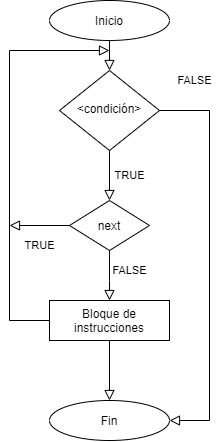

The diagram above was exported from draw.io. Its source (the exported page's mxGraphModel, read from the mxfile embedded in the PNG):
<mxGraphModel dx="723" dy="402" grid="1" gridSize="10" guides="1" tooltips="1" connect="1" arrows="1" fold="1" page="1" pageScale="1" pageWidth="827" pageHeight="1169" math="0" shadow="0">
  <root>
    <mxCell id="WIyWlLk6GJQsqaUBKTNV-0" />
    <mxCell id="WIyWlLk6GJQsqaUBKTNV-1" parent="WIyWlLk6GJQsqaUBKTNV-0" />
    <mxCell id="WIyWlLk6GJQsqaUBKTNV-2" value="" style="rounded=0;html=1;jettySize=auto;orthogonalLoop=1;fontSize=11;endArrow=block;endFill=0;endSize=8;strokeWidth=1;shadow=0;labelBackgroundColor=none;edgeStyle=orthogonalEdgeStyle;exitX=0.5;exitY=1;exitDx=0;exitDy=0;" parent="WIyWlLk6GJQsqaUBKTNV-1" source="ypxzd7nU7b6iyjPIIkWN-0" target="WIyWlLk6GJQsqaUBKTNV-6" edge="1">
      <mxGeometry relative="1" as="geometry">
        <mxPoint x="220" y="120" as="sourcePoint" />
      </mxGeometry>
    </mxCell>
    <mxCell id="WIyWlLk6GJQsqaUBKTNV-4" value="TRUE" style="rounded=0;html=1;jettySize=auto;orthogonalLoop=1;fontSize=11;endArrow=block;endFill=0;endSize=8;strokeWidth=1;shadow=0;labelBackgroundColor=none;edgeStyle=orthogonalEdgeStyle;entryX=0.5;entryY=0;entryDx=0;entryDy=0;" parent="WIyWlLk6GJQsqaUBKTNV-1" source="WIyWlLk6GJQsqaUBKTNV-6" edge="1" target="s0dWPtR_7HA_4aRH4956-0">
      <mxGeometry y="20" relative="1" as="geometry">
        <mxPoint as="offset" />
        <mxPoint x="220" y="290" as="targetPoint" />
      </mxGeometry>
    </mxCell>
    <mxCell id="WIyWlLk6GJQsqaUBKTNV-6" value="&amp;lt;condición&amp;gt;" style="rhombus;whiteSpace=wrap;html=1;shadow=0;fontFamily=Helvetica;fontSize=12;align=center;strokeWidth=1;spacing=6;spacingTop=-4;" parent="WIyWlLk6GJQsqaUBKTNV-1" vertex="1">
      <mxGeometry x="490" y="110" width="100" height="80" as="geometry" />
    </mxCell>
    <mxCell id="ypxzd7nU7b6iyjPIIkWN-0" value="Inicio" style="ellipse;whiteSpace=wrap;html=1;" parent="WIyWlLk6GJQsqaUBKTNV-1" vertex="1">
      <mxGeometry x="480" y="40" width="120" height="40" as="geometry" />
    </mxCell>
    <mxCell id="ypxzd7nU7b6iyjPIIkWN-1" value="Bloque de instrucciones" style="rounded=0;whiteSpace=wrap;html=1;" parent="WIyWlLk6GJQsqaUBKTNV-1" vertex="1">
      <mxGeometry x="480" y="340" width="120" height="40" as="geometry" />
    </mxCell>
    <mxCell id="ypxzd7nU7b6iyjPIIkWN-2" value="Fin" style="ellipse;whiteSpace=wrap;html=1;" parent="WIyWlLk6GJQsqaUBKTNV-1" vertex="1">
      <mxGeometry x="480" y="440" width="120" height="40" as="geometry" />
    </mxCell>
    <mxCell id="ypxzd7nU7b6iyjPIIkWN-4" value="FALSE" style="edgeStyle=orthogonalEdgeStyle;rounded=0;html=1;jettySize=auto;orthogonalLoop=1;fontSize=11;endArrow=block;endFill=0;endSize=8;strokeWidth=1;shadow=0;labelBackgroundColor=none;entryX=1;entryY=0.5;entryDx=0;entryDy=0;exitX=1;exitY=0.5;exitDx=0;exitDy=0;" parent="WIyWlLk6GJQsqaUBKTNV-1" source="WIyWlLk6GJQsqaUBKTNV-6" target="ypxzd7nU7b6iyjPIIkWN-2" edge="1">
      <mxGeometry x="-0.8261" y="30" relative="1" as="geometry">
        <mxPoint as="offset" />
        <mxPoint x="270" y="210" as="sourcePoint" />
        <mxPoint x="361.20000000000005" y="286.3399999999999" as="targetPoint" />
        <Array as="points">
          <mxPoint x="640" y="150" />
          <mxPoint x="640" y="460" />
        </Array>
      </mxGeometry>
    </mxCell>
    <mxCell id="s0dWPtR_7HA_4aRH4956-0" value="next" style="rhombus;whiteSpace=wrap;html=1;" vertex="1" parent="WIyWlLk6GJQsqaUBKTNV-1">
      <mxGeometry x="500" y="240" width="80" height="50" as="geometry" />
    </mxCell>
    <mxCell id="s0dWPtR_7HA_4aRH4956-2" value="" style="rounded=0;html=1;jettySize=auto;orthogonalLoop=1;fontSize=11;endArrow=block;endFill=0;endSize=8;strokeWidth=1;shadow=0;labelBackgroundColor=none;edgeStyle=orthogonalEdgeStyle;exitX=0.5;exitY=1;exitDx=0;exitDy=0;entryX=0.5;entryY=0;entryDx=0;entryDy=0;" edge="1" parent="WIyWlLk6GJQsqaUBKTNV-1" source="ypxzd7nU7b6iyjPIIkWN-1" target="ypxzd7nU7b6iyjPIIkWN-2">
      <mxGeometry y="40" relative="1" as="geometry">
        <mxPoint as="offset" />
        <mxPoint x="550" y="430" as="targetPoint" />
        <mxPoint x="550" y="400" as="sourcePoint" />
      </mxGeometry>
    </mxCell>
    <mxCell id="s0dWPtR_7HA_4aRH4956-3" value="" style="rounded=0;html=1;jettySize=auto;orthogonalLoop=1;fontSize=11;endArrow=block;endFill=0;endSize=8;strokeWidth=1;shadow=0;labelBackgroundColor=none;edgeStyle=orthogonalEdgeStyle;exitX=0;exitY=0.5;exitDx=0;exitDy=0;" edge="1" parent="WIyWlLk6GJQsqaUBKTNV-1" source="ypxzd7nU7b6iyjPIIkWN-1">
      <mxGeometry y="20" relative="1" as="geometry">
        <mxPoint as="offset" />
        <mxPoint x="490" y="370" as="sourcePoint" />
        <mxPoint x="540" y="90" as="targetPoint" />
        <Array as="points">
          <mxPoint x="440" y="360" />
          <mxPoint x="440" y="90" />
        </Array>
      </mxGeometry>
    </mxCell>
    <mxCell id="s0dWPtR_7HA_4aRH4956-5" value="TRUE" style="rounded=0;html=1;jettySize=auto;orthogonalLoop=1;fontSize=11;endArrow=block;endFill=0;endSize=8;strokeWidth=1;shadow=0;labelBackgroundColor=none;edgeStyle=orthogonalEdgeStyle;exitX=0;exitY=0.5;exitDx=0;exitDy=0;" edge="1" parent="WIyWlLk6GJQsqaUBKTNV-1" source="s0dWPtR_7HA_4aRH4956-0">
      <mxGeometry y="20" relative="1" as="geometry">
        <mxPoint as="offset" />
        <mxPoint x="440" y="265" as="targetPoint" />
        <mxPoint x="550" y="200" as="sourcePoint" />
      </mxGeometry>
    </mxCell>
    <mxCell id="s0dWPtR_7HA_4aRH4956-6" value="FALSE" style="edgeStyle=orthogonalEdgeStyle;rounded=0;html=1;jettySize=auto;orthogonalLoop=1;fontSize=11;endArrow=block;endFill=0;endSize=8;strokeWidth=1;shadow=0;labelBackgroundColor=none;entryX=0.5;entryY=0;entryDx=0;entryDy=0;exitX=0.5;exitY=1;exitDx=0;exitDy=0;" edge="1" parent="WIyWlLk6GJQsqaUBKTNV-1" source="s0dWPtR_7HA_4aRH4956-0" target="ypxzd7nU7b6iyjPIIkWN-1">
      <mxGeometry x="0.2" y="22" relative="1" as="geometry">
        <mxPoint x="-2" y="-10" as="offset" />
        <mxPoint x="600" y="160" as="sourcePoint" />
        <mxPoint x="610" y="470.0000000000001" as="targetPoint" />
        <Array as="points">
          <mxPoint x="540" y="320" />
          <mxPoint x="540" y="320" />
        </Array>
      </mxGeometry>
    </mxCell>
  </root>
</mxGraphModel>